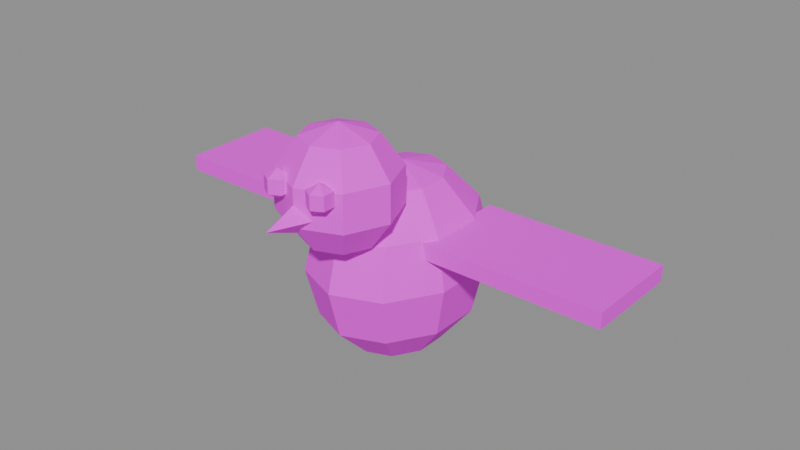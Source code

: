 # Source: mdl_mascota_halcon.blend  (saved by Blender 5.3.31; exported with 4.5.12 LTS)
import bpy
from mathutils import Matrix  # noqa: F401  (used for matrix-valued properties, if any)

bpy.ops.wm.read_factory_settings(use_empty=True)
scene = bpy.context.scene
scene.name = 'Scene'

# ---- images (referenced by path relative to the original .blend; pixels are not part of the script)
import os
ASSET_DIR = os.environ.get("B2B_ASSET_DIR", "")  # directory of the original .blend (textures are referenced by path, not embedded)
HERE = os.path.dirname(os.path.abspath(__file__))  # packed textures are extracted next to this script under _unpacked/

def load_image(name, relpath, width, height, colorspace="sRGB"):
    """Load a texture the original file referenced (path relative to the .blend, or extracted next to this script)."""
    p = next((c for c in (os.path.join(HERE, relpath), os.path.join(ASSET_DIR, relpath)) if relpath and os.path.exists(c)), "")
    if p:
        img = bpy.data.images.load(p, check_existing=True)
        img.name = name
    else:  # same state as the original file: an image datablock whose file is absent (Cycles renders it pink)
        img = bpy.data.images.new(name, width, height)
        img.source = "FILE"
        img.filepath = "//" + (relpath or name)
    img.colorspace_settings.name = colorspace
    return img
img_tex_paleta = load_image('tex_paleta', 'tex_paleta.png', 1024, 1024, 'sRGB')

# ---- materials (node trees are filled in below, after node groups)
mat_mat_paleta = bpy.data.materials.new('mat_paleta')

# ---- material node trees
mat_mat_paleta.use_nodes = True; mat_mat_paleta.node_tree.nodes.clear()
_N = mat_mat_paleta.node_tree.nodes; _L = mat_mat_paleta.node_tree.links
n0 = _N.new('ShaderNodeBsdfPrincipled'); n0.name = 'Principled BSDF'; n0.location = (-200, 100)
n0.inputs[2].default_value = 0.8
n0.inputs[10].default_value = 0.005
n1 = _N.new('ShaderNodeOutputMaterial'); n1.name = 'Material Output'; n1.location = (200, 100)
n2 = _N.new('ShaderNodeTexImage'); n2.name = 'Image Texture'; n2.location = (0, 0)
n2.image = img_tex_paleta
n2.interpolation = 'Closest'
_L.new(n0.outputs[0], n1.inputs[0])
_L.new(n2.outputs[0], n0.inputs[0])
n1.is_active_output = True

# ---- meshes
me_sphere = bpy.data.meshes.new('Sphere')
me_sphere.from_pydata([(0.0, 0.0, 1.245), (0.0, 0.2475, 1.179), (0.0, 0.495, 0.75), (0.0, 0.2475, 0.3213), (0.0, 0.0, 0.255), (0.119, 0.2002, 1.179), (0.2062, 0.3468, 0.9975), (0.2381, 0.4005, 0.75), (0.2062, 0.3468, 0.5025), (0.119, 0.2002, 0.3213), (0.1926, 0.07648, 1.179), (0.3336, 0.1325, 0.9975), (0.3852, 0.153, 0.75), (0.3336, 0.1325, 0.5025), (0.1926, 0.07648, 0.3213), (0.1926, -0.07648, 1.179), (0.3336, -0.1325, 0.9975), (0.3852, -0.153, 0.75), (0.3336, -0.1325, 0.5025), (0.1926, -0.07648, 0.3213), (0.119, -0.2002, 1.179), (0.2062, -0.3468, 0.9975), (0.2381, -0.4005, 0.75), (0.2062, -0.3468, 0.5025), (0.119, -0.2002, 0.3213), (-6.706e-09, -0.2475, 1.179), (2.682e-08, -0.4287, 0.9975), (-1.341e-08, -0.495, 0.75), (2.682e-08, -0.4287, 0.5025), (-6.706e-09, -0.2475, 0.3213), (-0.119, -0.2002, 1.179), (-0.2062, -0.3468, 0.9975), (-0.2381, -0.4005, 0.75), (-0.2062, -0.3468, 0.5025), (-0.119, -0.2002, 0.3213), (-0.1926, -0.07648, 1.179), (-0.3336, -0.1325, 0.9975), (-0.3852, -0.153, 0.75), (-0.3336, -0.1325, 0.5025), (-0.1926, -0.07648, 0.3213), (-0.1926, 0.07648, 1.179), (-0.3336, 0.1325, 0.9975), (-0.3852, 0.153, 0.75), (-0.3336, 0.1325, 0.5025), (-0.1926, 0.07648, 0.3213), (-0.119, 0.2002, 1.179), (-0.2062, 0.3468, 0.9975), (-0.2381, 0.4005, 0.75), (-0.2062, 0.3468, 0.5025), (-0.119, 0.2002, 0.3213), (-4.023e-08, 0.4287, 0.9975), (-4.023e-08, 0.4287, 0.5025), (0.0, -0.4, 1.55), (0.0, -0.2237, 1.493), (0.0, -0.1147, 1.343), (0.0, -0.1147, 1.157), (0.0, -0.2237, 1.007), (0.0, -0.4, 0.95), (0.1247, -0.2753, 1.493), (0.2017, -0.1983, 1.343), (0.2017, -0.1983, 1.157), (0.1247, -0.2753, 1.007), (0.1763, -0.4, 1.493), (0.2853, -0.4, 1.343), (0.2853, -0.4, 1.157), (0.1763, -0.4, 1.007), (0.1247, -0.5247, 1.493), (0.2017, -0.6017, 1.343), (0.2017, -0.6017, 1.157), (0.1247, -0.5247, 1.007), (0.0, -0.5763, 1.493), (0.0, -0.6853, 1.343), (0.0, -0.6853, 1.157), (0.0, -0.5763, 1.007), (-0.1247, -0.5247, 1.493), (-0.2017, -0.6017, 1.343), (-0.2017, -0.6017, 1.157), (-0.1247, -0.5247, 1.007), (-0.1763, -0.4, 1.493), (-0.2853, -0.4, 1.343), (-0.2853, -0.4, 1.157), (-0.1763, -0.4, 1.007), (-0.1247, -0.2753, 1.493), (-0.2017, -0.1983, 1.343), (-0.2017, -0.1983, 1.157), (-0.1247, -0.2753, 1.007), (0.0, -0.595, 1.3), (0.1, -0.595, 1.2), (0.0, -0.595, 1.1), (-0.1, -0.595, 1.2), (0.0, -0.845, 1.2), (-1.2, -0.2, 0.91), (-1.2, -0.2, 0.99), (-1.2, 0.3, 0.91), (-1.2, 0.3, 0.99), (-0.3, -0.2, 0.91), (-0.3, -0.2, 0.99), (-0.3, 0.3, 0.91), (-0.3, 0.3, 0.99), (0.3, -0.2, 0.91), (0.3, -0.2, 0.99), (0.3, 0.3, 0.91), (0.3, 0.3, 0.99), (1.2, -0.2, 0.91), (1.2, -0.2, 0.99), (1.2, 0.3, 0.91), (1.2, 0.3, 0.99), (-0.2, 0.35, 0.57), (-0.2, 0.35, 0.63), (-0.2, 0.85, 0.57), (-0.2, 0.85, 0.63), (0.2, 0.35, 0.57), (0.2, 0.35, 0.63), (0.2, 0.85, 0.57), (0.2, 0.85, 0.63), (-0.12, -0.65, 1.39), (-0.12, -0.5894, 1.285), (-0.12, -0.65, 1.25), (-0.0675, -0.6197, 1.355), (-0.0675, -0.6197, 1.285), (-0.0675, -0.6803, 1.355), (-0.0675, -0.6803, 1.285), (-0.12, -0.7106, 1.355), (-0.12, -0.7106, 1.285), (-0.1725, -0.6803, 1.355), (-0.1725, -0.6803, 1.285), (-0.1725, -0.6197, 1.355), (-0.1725, -0.6197, 1.285), (-0.12, -0.5894, 1.355), (0.12, -0.65, 1.39), (0.12, -0.5894, 1.285), (0.12, -0.65, 1.25), (0.1725, -0.6197, 1.355), (0.1725, -0.6197, 1.285), (0.1725, -0.6803, 1.355), (0.1725, -0.6803, 1.285), (0.12, -0.7106, 1.355), (0.12, -0.7106, 1.285), (0.0675, -0.6803, 1.355), (0.0675, -0.6803, 1.285), (0.0675, -0.6197, 1.355), (0.0675, -0.6197, 1.285), (0.12, -0.5894, 1.355)], [], [(51, 2, 7, 8), (50, 1, 5, 6), (3, 51, 8, 9), (2, 50, 6, 7), (1, 0, 5), (4, 3, 9), (9, 8, 13, 14), (7, 6, 11, 12), (5, 0, 10), (4, 9, 14), (8, 7, 12, 13), (6, 5, 10, 11), (14, 13, 18, 19), (12, 11, 16, 17), (10, 0, 15), (4, 14, 19), (13, 12, 17, 18), (11, 10, 15, 16), (19, 18, 23, 24), (17, 16, 21, 22), (15, 0, 20), (4, 19, 24), (18, 17, 22, 23), (16, 15, 20, 21), (22, 21, 26, 27), (20, 0, 25), (4, 24, 29), (23, 22, 27, 28), (21, 20, 25, 26), (24, 23, 28, 29), (25, 0, 30), (4, 29, 34), (28, 27, 32, 33), (26, 25, 30, 31), (29, 28, 33, 34), (27, 26, 31, 32), (4, 34, 39), (33, 32, 37, 38), (31, 30, 35, 36), (34, 33, 38, 39), (32, 31, 36, 37), (30, 0, 35), (4, 39, 44), (38, 37, 42, 43), (36, 35, 40, 41), (39, 38, 43, 44), (37, 36, 41, 42), (35, 0, 40), (4, 44, 49), (43, 42, 47, 48), (41, 40, 45, 46), (44, 43, 48, 49), (42, 41, 46, 47), (40, 0, 45), (48, 47, 2, 51), (46, 45, 1, 50), (49, 48, 51, 3), (47, 46, 50, 2), (45, 0, 1), (4, 49, 3), (57, 56, 61), (55, 54, 59, 60), (53, 52, 58), (56, 55, 60, 61), (54, 53, 58, 59), (61, 60, 64, 65), (59, 58, 62, 63), (57, 61, 65), (60, 59, 63, 64), (58, 52, 62), (65, 64, 68, 69), (63, 62, 66, 67), (57, 65, 69), (64, 63, 67, 68), (62, 52, 66), (69, 68, 72, 73), (67, 66, 70, 71), (57, 69, 73), (68, 67, 71, 72), (66, 52, 70), (73, 72, 76, 77), (71, 70, 74, 75), (57, 73, 77), (72, 71, 75, 76), (70, 52, 74), (77, 76, 80, 81), (75, 74, 78, 79), (57, 77, 81), (76, 75, 79, 80), (74, 52, 78), (81, 80, 84, 85), (79, 78, 82, 83), (57, 81, 85), (80, 79, 83, 84), (78, 52, 82), (85, 84, 55, 56), (83, 82, 53, 54), (57, 85, 56), (84, 83, 54, 55), (82, 52, 53), (86, 90, 87), (87, 90, 88), (86, 87, 88, 89), (88, 90, 89), (89, 90, 86), (91, 92, 94, 93), (93, 94, 98, 97), (97, 98, 96, 95), (95, 96, 92, 91), (93, 97, 95, 91), (98, 94, 92, 96), (99, 100, 102, 101), (101, 102, 106, 105), (105, 106, 104, 103), (103, 104, 100, 99), (101, 105, 103, 99), (106, 102, 100, 104), (107, 108, 110, 109), (109, 110, 114, 113), (113, 114, 112, 111), (111, 112, 108, 107), (109, 113, 111, 107), (114, 110, 108, 112), (117, 116, 119), (116, 128, 118, 119), (128, 115, 118), (117, 119, 121), (119, 118, 120, 121), (118, 115, 120), (117, 121, 123), (121, 120, 122, 123), (120, 115, 122), (117, 123, 125), (123, 122, 124, 125), (122, 115, 124), (117, 125, 127), (125, 124, 126, 127), (124, 115, 126), (117, 127, 116), (127, 126, 128, 116), (126, 115, 128), (131, 130, 133), (130, 142, 132, 133), (142, 129, 132), (131, 133, 135), (133, 132, 134, 135), (132, 129, 134), (131, 135, 137), (135, 134, 136, 137), (134, 129, 136), (131, 137, 139), (137, 136, 138, 139), (136, 129, 138), (131, 139, 141), (139, 138, 140, 141), (138, 129, 140), (131, 141, 130), (141, 140, 142, 130), (140, 129, 142)])
_uv = me_sphere.uv_layers.new(name='UVMap')
_uv.uv.foreach_set('vector', [0.125, 0.875, 0.125, 0.875, 0.125, 0.875, 0.125, 0.875, 0.125, 0.875, 0.125, 0.875, 0.125, 0.875, 0.125, 0.875, 0.125, 0.875, 0.125, 0.875, 0.125, 0.875, 0.125, 0.875, 0.125, 0.875, 0.125, 0.875, 0.125, 0.875, 0.125, 0.875, 0.125, 0.875, 0.125, 0.875, 0.125, 0.875, 0.125, 0.875, 0.125, 0.875, 0.125, 0.875, 0.125, 0.875, 0.125, 0.875, 0.125, 0.875, 0.125, 0.875, 0.125, 0.875, 0.125, 0.875, 0.125, 0.875, 0.125, 0.875, 0.125, 0.875, 0.125, 0.875, 0.125, 0.875, 0.125, 0.875, 0.125, 0.875, 0.125, 0.875, 0.125, 0.875, 0.125, 0.875, 0.125, 0.875, 0.125, 0.875, 0.125, 0.875, 0.125, 0.875, 0.125, 0.875, 0.125, 0.875, 0.125, 0.875, 0.125, 0.875, 0.125, 0.875, 0.125, 0.875, 0.125, 0.875, 0.125, 0.875, 0.125, 0.875, 0.125, 0.875, 0.125, 0.875, 0.125, 0.875, 0.125, 0.875, 0.125, 0.875, 0.125, 0.875, 0.125, 0.875, 0.125, 0.875, 0.125, 0.875, 0.125, 0.875, 0.125, 0.875, 0.125, 0.875, 0.125, 0.875, 0.125, 0.875, 0.125, 0.875, 0.125, 0.875, 0.125, 0.875, 0.125, 0.875, 0.125, 0.875, 0.125, 0.875, 0.125, 0.875, 0.125, 0.875, 0.125, 0.875, 0.125, 0.875, 0.125, 0.875, 0.125, 0.875, 0.125, 0.875, 0.125, 0.875, 0.125, 0.875, 0.125, 0.875, 0.125, 0.875, 0.125, 0.875, 0.125, 0.875, 0.125, 0.875, 0.125, 0.875, 0.125, 0.875, 0.125, 0.875, 0.125, 0.875, 0.125, 0.875, 0.125, 0.875, 0.125, 0.875, 0.125, 0.875, 0.125, 0.875, 0.125, 0.875, 0.125, 0.875, 0.125, 0.875, 0.125, 0.875, 0.125, 0.875, 0.125, 0.875, 0.125, 0.875, 0.125, 0.875, 0.125, 0.875, 0.125, 0.875, 0.125, 0.875, 0.125, 0.875, 0.125, 0.875, 0.125, 0.875, 0.125, 0.875, 0.125, 0.875, 0.125, 0.875, 0.125, 0.875, 0.125, 0.875, 0.125, 0.875, 0.125, 0.875, 0.125, 0.875, 0.125, 0.875, 0.125, 0.875, 0.125, 0.875, 0.125, 0.875, 0.125, 0.875, 0.125, 0.875, 0.125, 0.875, 0.125, 0.875, 0.125, 0.875, 0.125, 0.875, 0.125, 0.875, 0.125, 0.875, 0.125, 0.875, 0.125, 0.875, 0.125, 0.875, 0.125, 0.875, 0.125, 0.875, 0.125, 0.875, 0.125, 0.875, 0.125, 0.875, 0.125, 0.875, 0.125, 0.875, 0.125, 0.875, 0.125, 0.875, 0.125, 0.875, 0.125, 0.875, 0.125, 0.875, 0.125, 0.875, 0.125, 0.875, 0.125, 0.875, 0.125, 0.875, 0.125, 0.875, 0.125, 0.875, 0.125, 0.875, 0.125, 0.875, 0.125, 0.875, 0.125, 0.875, 0.125, 0.875, 0.125, 0.875, 0.125, 0.875, 0.125, 0.875, 0.125, 0.875, 0.125, 0.875, 0.125, 0.875, 0.125, 0.875, 0.125, 0.875, 0.125, 0.875, 0.125, 0.875, 0.125, 0.875, 0.125, 0.875, 0.125, 0.875, 0.125, 0.875, 0.125, 0.875, 0.125, 0.875, 0.125, 0.875, 0.125, 0.875, 0.125, 0.875, 0.125, 0.875, 0.125, 0.875, 0.125, 0.875, 0.125, 0.875, 0.125, 0.875, 0.125, 0.875, 0.125, 0.875, 0.125, 0.875, 0.125, 0.875, 0.125, 0.875, 0.125, 0.875, 0.125, 0.875, 0.125, 0.875, 0.125, 0.875, 0.125, 0.875, 0.125, 0.875, 0.125, 0.875, 0.125, 0.875, 0.125, 0.875, 0.125, 0.875, 0.125, 0.875, 0.125, 0.875, 0.125, 0.875, 0.125, 0.875, 0.125, 0.875, 0.125, 0.875, 0.125, 0.875, 0.125, 0.875, 0.125, 0.875, 0.125, 0.875, 0.125, 0.875, 0.125, 0.875, 0.125, 0.875, 0.125, 0.875, 0.125, 0.875, 0.125, 0.875, 0.125, 0.875, 0.125, 0.875, 0.125, 0.875, 0.125, 0.875, 0.125, 0.875, 0.125, 0.875, 0.125, 0.875, 0.125, 0.875, 0.125, 0.875, 0.125, 0.875, 0.125, 0.875, 0.875, 0.875, 0.875, 0.875, 0.875, 0.875, 0.875, 0.875, 0.875, 0.875, 0.875, 0.875, 0.875, 0.875, 0.875, 0.875, 0.875, 0.875, 0.875, 0.875, 0.875, 0.875, 0.875, 0.875, 0.875, 0.875, 0.875, 0.875, 0.875, 0.875, 0.875, 0.875, 0.875, 0.875, 0.875, 0.875, 0.875, 0.875, 0.875, 0.875, 0.875, 0.875, 0.875, 0.875, 0.875, 0.875, 0.875, 0.875, 0.875, 0.875, 0.875, 0.875, 0.875, 0.875, 0.875, 0.875, 0.875, 0.875, 0.875, 0.875, 0.875, 0.875, 0.875, 0.875, 0.875, 0.875, 0.875, 0.875, 0.875, 0.875, 0.875, 0.875, 0.875, 0.875, 0.875, 0.875, 0.875, 0.875, 0.875, 0.875, 0.875, 0.875, 0.875, 0.875, 0.875, 0.875, 0.875, 0.875, 0.875, 0.875, 0.875, 0.875, 0.875, 0.875, 0.875, 0.875, 0.875, 0.875, 0.875, 0.875, 0.875, 0.875, 0.875, 0.875, 0.875, 0.875, 0.875, 0.875, 0.875, 0.875, 0.875, 0.875, 0.875, 0.875, 0.875, 0.875, 0.875, 0.875, 0.875, 0.875, 0.875, 0.875, 0.875, 0.875, 0.875, 0.875, 0.875, 0.875, 0.875, 0.875, 0.875, 0.875, 0.875, 0.875, 0.875, 0.875, 0.875, 0.875, 0.875, 0.875, 0.875, 0.875, 0.875, 0.875, 0.875, 0.875, 0.875, 0.875, 0.875, 0.875, 0.875, 0.875, 0.875, 0.875, 0.875, 0.875, 0.875, 0.875, 0.875, 0.875, 0.875, 0.875, 0.875, 0.875, 0.875, 0.875, 0.875, 0.875, 0.875, 0.875, 0.875, 0.875, 0.875, 0.875, 0.875, 0.875, 0.875, 0.875, 0.875, 0.875, 0.875, 0.875, 0.875, 0.875, 0.875, 0.875, 0.875, 0.875, 0.875, 0.875, 0.875, 0.875, 0.875, 0.875, 0.875, 0.875, 0.875, 0.875, 0.875, 0.875, 0.875, 0.875, 0.875, 0.875, 0.875, 0.875, 0.875, 0.875, 0.875, 0.875, 0.875, 0.875, 0.875, 0.875, 0.875, 0.875, 0.875, 0.875, 0.875, 0.875, 0.875, 0.875, 0.875, 0.875, 0.875, 0.875, 0.875, 0.875, 0.875, 0.875, 0.875, 0.875, 0.875, 0.875, 0.875, 0.875, 0.875, 0.875, 0.875, 0.875, 0.875, 0.875, 0.875, 0.875, 0.875, 0.875, 0.875, 0.875, 0.875, 0.875, 0.875, 0.875, 0.875, 0.875, 0.875, 0.875, 0.875, 0.875, 0.875, 0.875, 0.875, 0.875, 0.875, 0.875, 0.875, 0.875, 0.875, 0.875, 0.875, 0.875, 0.875, 0.875, 0.875, 0.875, 0.875, 0.875, 0.875, 0.875, 0.875, 0.875, 0.875, 0.875, 0.875, 0.875, 0.875, 0.875, 0.875, 0.875, 0.625, 0.375, 0.625, 0.375, 0.625, 0.375, 0.625, 0.375, 0.625, 0.375, 0.625, 0.375, 0.625, 0.375, 0.625, 0.375, 0.625, 0.375, 0.625, 0.375, 0.625, 0.375, 0.625, 0.375, 0.625, 0.375, 0.625, 0.375, 0.625, 0.375, 0.625, 0.375, 0.875, 0.875, 0.875, 0.875, 0.875, 0.875, 0.875, 0.875, 0.875, 0.875, 0.875, 0.875, 0.875, 0.875, 0.875, 0.875, 0.875, 0.875, 0.875, 0.875, 0.875, 0.875, 0.875, 0.875, 0.875, 0.875, 0.875, 0.875, 0.875, 0.875, 0.875, 0.875, 0.875, 0.875, 0.875, 0.875, 0.875, 0.875, 0.875, 0.875, 0.875, 0.875, 0.875, 0.875, 0.875, 0.875, 0.875, 0.875, 0.875, 0.875, 0.875, 0.875, 0.875, 0.875, 0.875, 0.875, 0.875, 0.875, 0.875, 0.875, 0.875, 0.875, 0.875, 0.875, 0.875, 0.875, 0.875, 0.875, 0.875, 0.875, 0.875, 0.875, 0.875, 0.875, 0.875, 0.875, 0.875, 0.875, 0.875, 0.875, 0.875, 0.875, 0.875, 0.875, 0.875, 0.875, 0.875, 0.875, 0.875, 0.875, 0.875, 0.875, 0.875, 0.875, 0.875, 0.875, 0.375, 0.875, 0.375, 0.875, 0.375, 0.875, 0.375, 0.875, 0.375, 0.875, 0.375, 0.875, 0.375, 0.875, 0.375, 0.875, 0.375, 0.875, 0.375, 0.875, 0.375, 0.875, 0.375, 0.875, 0.375, 0.875, 0.375, 0.875, 0.375, 0.875, 0.375, 0.875, 0.375, 0.875, 0.375, 0.875, 0.375, 0.875, 0.375, 0.875, 0.375, 0.875, 0.375, 0.875, 0.375, 0.875, 0.375, 0.875, 0.125, 0.125, 0.125, 0.125, 0.125, 0.125, 0.125, 0.125, 0.125, 0.125, 0.125, 0.125, 0.125, 0.125, 0.125, 0.125, 0.125, 0.125, 0.125, 0.125, 0.125, 0.125, 0.125, 0.125, 0.125, 0.125, 0.125, 0.125, 0.125, 0.125, 0.125, 0.125, 0.125, 0.125, 0.125, 0.125, 0.125, 0.125, 0.125, 0.125, 0.125, 0.125, 0.125, 0.125, 0.125, 0.125, 0.125, 0.125, 0.125, 0.125, 0.125, 0.125, 0.125, 0.125, 0.125, 0.125, 0.125, 0.125, 0.125, 0.125, 0.125, 0.125, 0.125, 0.125, 0.125, 0.125, 0.125, 0.125, 0.125, 0.125, 0.125, 0.125, 0.125, 0.125, 0.125, 0.125, 0.125, 0.125, 0.125, 0.125, 0.125, 0.125, 0.125, 0.125, 0.125, 0.125, 0.125, 0.125, 0.125, 0.125, 0.125, 0.125, 0.125, 0.125, 0.125, 0.125, 0.125, 0.125, 0.125, 0.125, 0.125, 0.125, 0.125, 0.125, 0.125, 0.125, 0.125, 0.125, 0.125, 0.125, 0.125, 0.125, 0.125, 0.125, 0.125, 0.125, 0.125, 0.125, 0.125, 0.125, 0.125, 0.125, 0.125, 0.125, 0.125, 0.125, 0.125, 0.125, 0.125, 0.125, 0.125, 0.125, 0.125, 0.125, 0.125, 0.125, 0.125, 0.125, 0.125, 0.125, 0.125, 0.125, 0.125, 0.125, 0.125, 0.125, 0.125, 0.125, 0.125, 0.125, 0.125, 0.125, 0.125, 0.125, 0.125, 0.125, 0.125, 0.125, 0.125, 0.125, 0.125, 0.125, 0.125, 0.125, 0.125, 0.125, 0.125, 0.125, 0.125, 0.125, 0.125, 0.125, 0.125, 0.125, 0.125, 0.125, 0.125, 0.125, 0.125, 0.125, 0.125, 0.125, 0.125, 0.125, 0.125, 0.125, 0.125, 0.125, 0.125, 0.125, 0.125, 0.125, 0.125, 0.125, 0.125, 0.125, 0.125, 0.125, 0.125, 0.125, 0.125, 0.125, 0.125, 0.125, 0.125, 0.125, 0.125, 0.125, 0.125, 0.125, 0.125, 0.125, 0.125, 0.125, 0.125, 0.125, 0.125, 0.125, 0.125, 0.125, 0.125, 0.125, 0.125, 0.125, 0.125, 0.125, 0.125, 0.125, 0.125, 0.125, 0.125, 0.125, 0.125, 0.125, 0.125, 0.125, 0.125, 0.125, 0.125, 0.125])
me_sphere.materials.append(mat_mat_paleta)
me_sphere.update()

# ---- objects
ob_mdl_mascota_halcon = bpy.data.objects.new('mdl_mascota_halcon', me_sphere)

# ---- transforms, parenting, visibility, modifiers, constraints
ob_mdl_mascota_halcon.location = (0.0, 0.0, 0.0)

# ---- collection membership
scene.collection.objects.link(ob_mdl_mascota_halcon)

# ---- scene / render settings (as saved in the file)
scene.frame_start = 1; scene.frame_end = 250; scene.frame_set(1)
scene.render.engine = 'BLENDER_EEVEE_NEXT'
scene.render.bake_bias = 0.0
scene.render.bake_samples = 0
scene.render.compositor_device = 'GPU'
scene.eevee.use_volume_custom_range = False
scene.eevee.fast_gi_thickness_near = 0.1
scene.eevee.fast_gi_thickness_far = 0.0
scene.eevee.ray_tracing_options.screen_trace_thickness = 0.1
bpy.context.view_layer.update()

# ---- added for rendering (the .blend has no active camera and no usable light): camera, sun + grey world if the file has none
cam_auto = bpy.data.cameras.new('AutoCamera')
cam_auto.lens = 50.0
cam_auto.sensor_width = 36.0
cam_auto.clip_end = 1000.0
ob_auto_camera = bpy.data.objects.new('AutoCamera', cam_auto)
scene.collection.objects.link(ob_auto_camera)
ob_auto_camera.location = (2.97083, -3.56249, 3.27916)
ob_auto_camera.rotation_euler = (1.09748, -7.21219e-08, 0.694738)
scene.camera = ob_auto_camera
light_auto_sun = bpy.data.lights.new('AutoSun', 'SUN')
light_auto_sun.energy = 3.0
light_auto_sun.angle = 0.0523599
ob_auto_sun = bpy.data.objects.new('AutoSun', light_auto_sun)
scene.collection.objects.link(ob_auto_sun)
ob_auto_sun.rotation_euler = (0.872665, 0.174533, 0.523599)
if scene.world is None:
    world_auto = bpy.data.worlds.new('AutoWorld')
    world_auto.color = (0.3, 0.3, 0.3)
    scene.world = world_auto
bpy.context.view_layer.update()
